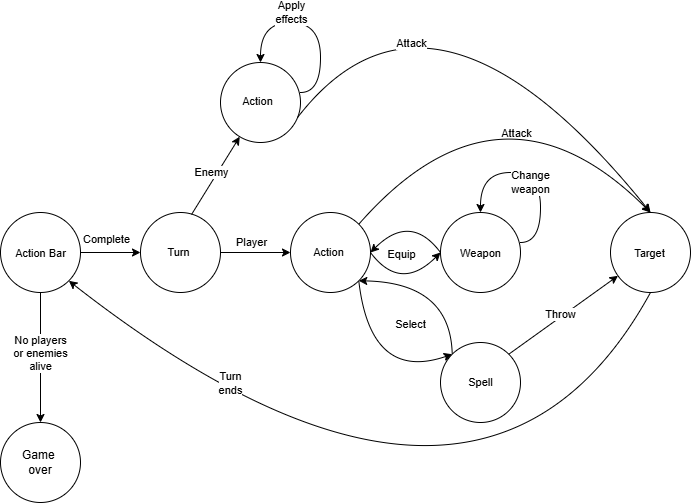

The diagram above was exported from draw.io. Its source (the exported page's mxGraphModel, read from the mxfile embedded in the PNG):
<mxGraphModel dx="1112" dy="481" grid="1" gridSize="10" guides="1" tooltips="1" connect="1" arrows="1" fold="1" page="1" pageScale="1" pageWidth="827" pageHeight="1169" math="0" shadow="0">
  <root>
    <mxCell id="0" />
    <mxCell id="1" parent="0" />
    <mxCell id="6y_KOWn8fvDElqwwzKo2-47" value="" style="ellipse;whiteSpace=wrap;html=1;" parent="1" vertex="1">
      <mxGeometry x="530" y="540" width="80" height="80" as="geometry" />
    </mxCell>
    <mxCell id="6y_KOWn8fvDElqwwzKo2-1" value="" style="ellipse;whiteSpace=wrap;html=1;" parent="1" vertex="1">
      <mxGeometry x="380" y="540" width="80" height="80" as="geometry" />
    </mxCell>
    <mxCell id="6y_KOWn8fvDElqwwzKo2-2" value="" style="ellipse;whiteSpace=wrap;html=1;" parent="1" vertex="1">
      <mxGeometry x="530" y="670" width="80" height="80" as="geometry" />
    </mxCell>
    <mxCell id="6y_KOWn8fvDElqwwzKo2-3" value="" style="ellipse;whiteSpace=wrap;html=1;" parent="1" vertex="1">
      <mxGeometry x="700" y="540" width="80" height="80" as="geometry" />
    </mxCell>
    <mxCell id="6y_KOWn8fvDElqwwzKo2-12" value="" style="endArrow=classic;html=1;rounded=0;curved=1;entryX=0;entryY=0;entryDx=0;entryDy=0;exitX=1;exitY=1;exitDx=0;exitDy=0;" parent="1" source="6y_KOWn8fvDElqwwzKo2-1" target="6y_KOWn8fvDElqwwzKo2-2" edge="1">
      <mxGeometry relative="1" as="geometry">
        <mxPoint x="490" y="579.5" as="sourcePoint" />
        <mxPoint x="590" y="579.5" as="targetPoint" />
        <Array as="points">
          <mxPoint x="460" y="710" />
        </Array>
      </mxGeometry>
    </mxCell>
    <mxCell id="6y_KOWn8fvDElqwwzKo2-13" value="Player" style="edgeLabel;resizable=0;html=1;align=center;verticalAlign=middle;" parent="6y_KOWn8fvDElqwwzKo2-12" connectable="0" vertex="1">
      <mxGeometry relative="1" as="geometry">
        <mxPoint x="-119" y="-132" as="offset" />
      </mxGeometry>
    </mxCell>
    <mxCell id="6y_KOWn8fvDElqwwzKo2-21" value="" style="endArrow=classic;html=1;rounded=0;curved=1;exitX=1;exitY=0;exitDx=0;exitDy=0;" parent="1" source="6y_KOWn8fvDElqwwzKo2-2" target="6y_KOWn8fvDElqwwzKo2-3" edge="1">
      <mxGeometry width="50" height="50" relative="1" as="geometry">
        <mxPoint x="660" y="620" as="sourcePoint" />
        <mxPoint x="590" y="746" as="targetPoint" />
      </mxGeometry>
    </mxCell>
    <mxCell id="6y_KOWn8fvDElqwwzKo2-22" value="Select" style="edgeLabel;resizable=0;html=1;align=center;verticalAlign=middle;" parent="1" connectable="0" vertex="1">
      <mxGeometry x="499.9985841018199" y="650.0002090978714" as="geometry">
        <mxPoint y="1" as="offset" />
      </mxGeometry>
    </mxCell>
    <mxCell id="6y_KOWn8fvDElqwwzKo2-25" value="Equip" style="edgeLabel;resizable=0;html=1;align=center;verticalAlign=middle;" parent="1" connectable="0" vertex="1">
      <mxGeometry x="499.9985841018198" y="585.0002090978714" as="geometry">
        <mxPoint x="-9" y="-4" as="offset" />
      </mxGeometry>
    </mxCell>
    <mxCell id="6y_KOWn8fvDElqwwzKo2-26" value="Weapon" style="edgeLabel;resizable=0;html=1;align=center;verticalAlign=middle;" parent="1" connectable="0" vertex="1">
      <mxGeometry x="569.9985841018199" y="580.0002090978714" as="geometry" />
    </mxCell>
    <mxCell id="6y_KOWn8fvDElqwwzKo2-27" value="Target" style="edgeLabel;resizable=0;html=1;align=center;verticalAlign=middle;" parent="1" connectable="0" vertex="1">
      <mxGeometry x="739.9985841018199" y="580.0002090978714" as="geometry">
        <mxPoint x="-1" as="offset" />
      </mxGeometry>
    </mxCell>
    <mxCell id="6y_KOWn8fvDElqwwzKo2-31" value="" style="ellipse;whiteSpace=wrap;html=1;" parent="1" vertex="1">
      <mxGeometry x="230" y="540" width="80" height="80" as="geometry" />
    </mxCell>
    <mxCell id="6y_KOWn8fvDElqwwzKo2-32" value="" style="endArrow=classic;html=1;rounded=0;edgeStyle=orthogonalEdgeStyle;curved=1;" parent="1" edge="1">
      <mxGeometry width="50" height="50" relative="1" as="geometry">
        <mxPoint x="609.99" y="570" as="sourcePoint" />
        <mxPoint x="569.99" y="540" as="targetPoint" />
        <Array as="points">
          <mxPoint x="629.99" y="570" />
          <mxPoint x="629.99" y="500" />
        </Array>
      </mxGeometry>
    </mxCell>
    <mxCell id="6y_KOWn8fvDElqwwzKo2-33" value="Turn" style="edgeLabel;resizable=0;html=1;align=center;verticalAlign=middle;" parent="1" connectable="0" vertex="1">
      <mxGeometry x="279.99961890509576" y="589.9999988381253" as="geometry">
        <mxPoint x="-12" y="-10" as="offset" />
      </mxGeometry>
    </mxCell>
    <mxCell id="6y_KOWn8fvDElqwwzKo2-35" value="" style="endArrow=classic;html=1;rounded=0;curved=1;entryX=0;entryY=0.5;entryDx=0;entryDy=0;exitX=1;exitY=0.5;exitDx=0;exitDy=0;" parent="1" source="6y_KOWn8fvDElqwwzKo2-31" target="6y_KOWn8fvDElqwwzKo2-1" edge="1">
      <mxGeometry relative="1" as="geometry">
        <mxPoint x="270" y="580" as="sourcePoint" />
        <mxPoint x="382" y="579.31" as="targetPoint" />
      </mxGeometry>
    </mxCell>
    <mxCell id="6y_KOWn8fvDElqwwzKo2-36" value="Attack" style="edgeLabel;resizable=0;html=1;align=center;verticalAlign=middle;" parent="6y_KOWn8fvDElqwwzKo2-35" connectable="0" vertex="1">
      <mxGeometry relative="1" as="geometry">
        <mxPoint x="260" y="-120" as="offset" />
      </mxGeometry>
    </mxCell>
    <mxCell id="6y_KOWn8fvDElqwwzKo2-39" value="" style="endArrow=classic;html=1;rounded=0;curved=1;exitX=0.638;exitY=0.025;exitDx=0;exitDy=0;exitPerimeter=0;" parent="1" source="6y_KOWn8fvDElqwwzKo2-31" target="6y_KOWn8fvDElqwwzKo2-41" edge="1">
      <mxGeometry relative="1" as="geometry">
        <mxPoint x="470" y="540" as="sourcePoint" />
        <mxPoint x="530" y="460" as="targetPoint" />
        <Array as="points" />
      </mxGeometry>
    </mxCell>
    <mxCell id="6y_KOWn8fvDElqwwzKo2-41" value="" style="ellipse;whiteSpace=wrap;html=1;" parent="1" vertex="1">
      <mxGeometry x="310" y="390" width="80" height="80" as="geometry" />
    </mxCell>
    <mxCell id="6y_KOWn8fvDElqwwzKo2-48" value="" style="endArrow=classic;html=1;rounded=0;curved=1;exitX=1;exitY=0.5;exitDx=0;exitDy=0;entryX=0;entryY=0.5;entryDx=0;entryDy=0;" parent="1" source="6y_KOWn8fvDElqwwzKo2-1" target="6y_KOWn8fvDElqwwzKo2-47" edge="1">
      <mxGeometry relative="1" as="geometry">
        <mxPoint x="478" y="546" as="sourcePoint" />
        <mxPoint x="508" y="478" as="targetPoint" />
        <Array as="points">
          <mxPoint x="490" y="620" />
        </Array>
      </mxGeometry>
    </mxCell>
    <mxCell id="6y_KOWn8fvDElqwwzKo2-50" value="Spell" style="edgeLabel;resizable=0;html=1;align=center;verticalAlign=middle;" parent="1" connectable="0" vertex="1">
      <mxGeometry x="569.9939732351282" y="709.9966952966589" as="geometry" />
    </mxCell>
    <mxCell id="6y_KOWn8fvDElqwwzKo2-53" value="Action" style="edgeLabel;resizable=0;html=1;align=center;verticalAlign=middle;" parent="1" connectable="0" vertex="1">
      <mxGeometry x="420.0039732351282" y="579.9966952966589" as="geometry">
        <mxPoint x="-3" as="offset" />
      </mxGeometry>
    </mxCell>
    <mxCell id="6y_KOWn8fvDElqwwzKo2-15" value="Change &lt;br&gt;weapon" style="edgeLabel;resizable=0;html=1;align=center;verticalAlign=middle;" parent="1" connectable="0" vertex="1">
      <mxGeometry x="619.9996189050958" y="509.9999988381253" as="geometry" />
    </mxCell>
    <mxCell id="diSdjU5KvcCyHFNMK2U6-1" value="" style="endArrow=classic;html=1;rounded=0;curved=1;exitX=0;exitY=0.5;exitDx=0;exitDy=0;entryX=1;entryY=0.5;entryDx=0;entryDy=0;" parent="1" source="6y_KOWn8fvDElqwwzKo2-47" target="6y_KOWn8fvDElqwwzKo2-1" edge="1">
      <mxGeometry relative="1" as="geometry">
        <mxPoint x="530" y="579" as="sourcePoint" />
        <mxPoint x="430" y="579" as="targetPoint" />
        <Array as="points">
          <mxPoint x="500" y="540" />
        </Array>
      </mxGeometry>
    </mxCell>
    <mxCell id="diSdjU5KvcCyHFNMK2U6-3" value="" style="endArrow=classic;html=1;rounded=0;curved=1;entryX=0.5;entryY=0;entryDx=0;entryDy=0;exitX=1;exitY=0;exitDx=0;exitDy=0;" parent="1" source="6y_KOWn8fvDElqwwzKo2-1" target="6y_KOWn8fvDElqwwzKo2-3" edge="1">
      <mxGeometry relative="1" as="geometry">
        <mxPoint x="460" y="500" as="sourcePoint" />
        <mxPoint x="560" y="500" as="targetPoint" />
        <Array as="points">
          <mxPoint x="590" y="390" />
        </Array>
      </mxGeometry>
    </mxCell>
    <mxCell id="diSdjU5KvcCyHFNMK2U6-4" value="Enemy" style="edgeLabel;resizable=0;html=1;align=center;verticalAlign=middle;" parent="diSdjU5KvcCyHFNMK2U6-3" connectable="0" vertex="1">
      <mxGeometry relative="1" as="geometry">
        <mxPoint x="-289" y="109" as="offset" />
      </mxGeometry>
    </mxCell>
    <mxCell id="6y_KOWn8fvDElqwwzKo2-23" value="Action" style="edgeLabel;resizable=0;html=1;align=center;verticalAlign=middle;" parent="1" connectable="0" vertex="1">
      <mxGeometry x="329.9985841018199" y="420.00020909787145" as="geometry">
        <mxPoint x="17" y="8" as="offset" />
      </mxGeometry>
    </mxCell>
    <mxCell id="diSdjU5KvcCyHFNMK2U6-7" value="" style="endArrow=classic;html=1;rounded=0;edgeStyle=orthogonalEdgeStyle;curved=1;" parent="1" edge="1">
      <mxGeometry width="50" height="50" relative="1" as="geometry">
        <mxPoint x="390" y="420" as="sourcePoint" />
        <mxPoint x="350" y="390" as="targetPoint" />
        <Array as="points">
          <mxPoint x="410" y="420" />
          <mxPoint x="410" y="350" />
        </Array>
      </mxGeometry>
    </mxCell>
    <mxCell id="6y_KOWn8fvDElqwwzKo2-42" value="Apply&lt;br&gt;effects" style="edgeLabel;resizable=0;html=1;align=center;verticalAlign=middle;" parent="1" connectable="0" vertex="1">
      <mxGeometry x="380.0039732351282" y="339.9966952966589" as="geometry" />
    </mxCell>
    <mxCell id="diSdjU5KvcCyHFNMK2U6-8" value="" style="ellipse;whiteSpace=wrap;html=1;" parent="1" vertex="1">
      <mxGeometry x="90" y="540" width="80" height="80" as="geometry" />
    </mxCell>
    <mxCell id="diSdjU5KvcCyHFNMK2U6-10" value="" style="endArrow=classic;html=1;rounded=0;curved=1;exitX=0.5;exitY=1;exitDx=0;exitDy=0;entryX=1;entryY=1;entryDx=0;entryDy=0;" parent="1" source="6y_KOWn8fvDElqwwzKo2-3" target="diSdjU5KvcCyHFNMK2U6-8" edge="1">
      <mxGeometry relative="1" as="geometry">
        <mxPoint x="620" y="510" as="sourcePoint" />
        <mxPoint x="520" y="510" as="targetPoint" />
        <Array as="points">
          <mxPoint x="570" y="930" />
        </Array>
      </mxGeometry>
    </mxCell>
    <mxCell id="6y_KOWn8fvDElqwwzKo2-34" value="Action Bar" style="edgeLabel;resizable=0;html=1;align=center;verticalAlign=middle;" parent="1" connectable="0" vertex="1">
      <mxGeometry x="129.99858410181986" y="580.0002090978714" as="geometry" />
    </mxCell>
    <mxCell id="diSdjU5KvcCyHFNMK2U6-12" value="" style="endArrow=classic;html=1;rounded=0;curved=1;entryX=0;entryY=0.5;entryDx=0;entryDy=0;exitX=1;exitY=0.5;exitDx=0;exitDy=0;" parent="1" source="diSdjU5KvcCyHFNMK2U6-8" target="6y_KOWn8fvDElqwwzKo2-31" edge="1">
      <mxGeometry relative="1" as="geometry">
        <mxPoint x="180" y="580" as="sourcePoint" />
        <mxPoint x="240" y="600" as="targetPoint" />
        <Array as="points" />
      </mxGeometry>
    </mxCell>
    <mxCell id="6y_KOWn8fvDElqwwzKo2-45" value="Turn &lt;br&gt;ends" style="edgeLabel;resizable=0;html=1;align=center;verticalAlign=middle;" parent="1" connectable="0" vertex="1">
      <mxGeometry x="319.9985841018199" y="710.0002090978714" as="geometry" />
    </mxCell>
    <mxCell id="kND6MwG9WLaLku934iDk-1" value="" style="endArrow=classic;html=1;rounded=0;curved=1;entryX=0.5;entryY=0;entryDx=0;entryDy=0;exitX=0.5;exitY=1;exitDx=0;exitDy=0;" parent="1" source="diSdjU5KvcCyHFNMK2U6-8" target="kND6MwG9WLaLku934iDk-2" edge="1">
      <mxGeometry relative="1" as="geometry">
        <mxPoint x="129" y="640" as="sourcePoint" />
        <mxPoint x="129" y="680" as="targetPoint" />
        <Array as="points" />
      </mxGeometry>
    </mxCell>
    <mxCell id="kND6MwG9WLaLku934iDk-2" value="Game&amp;nbsp;&lt;div&gt;over&lt;/div&gt;" style="ellipse;whiteSpace=wrap;html=1;" parent="1" vertex="1">
      <mxGeometry x="90" y="750" width="80" height="80" as="geometry" />
    </mxCell>
    <mxCell id="kND6MwG9WLaLku934iDk-4" value="No players&lt;div&gt;or enemies&lt;/div&gt;&lt;div&gt;alive&lt;/div&gt;" style="edgeLabel;resizable=0;html=1;align=center;verticalAlign=middle;" parent="1" connectable="0" vertex="1">
      <mxGeometry x="129.99858410181983" y="680.0002090978714" as="geometry" />
    </mxCell>
    <mxCell id="kND6MwG9WLaLku934iDk-5" value="Throw" style="edgeLabel;resizable=0;html=1;align=center;verticalAlign=middle;" parent="1" connectable="0" vertex="1">
      <mxGeometry x="649.9985841018199" y="640.0002090978714" as="geometry">
        <mxPoint y="1" as="offset" />
      </mxGeometry>
    </mxCell>
    <mxCell id="PoijqxrraXwpBnYqX-cw-1" value="" style="endArrow=classic;html=1;rounded=0;curved=1;exitX=0;exitY=0;exitDx=0;exitDy=0;entryX=1;entryY=1;entryDx=0;entryDy=0;" parent="1" source="6y_KOWn8fvDElqwwzKo2-2" target="6y_KOWn8fvDElqwwzKo2-1" edge="1">
      <mxGeometry relative="1" as="geometry">
        <mxPoint x="540" y="680" as="sourcePoint" />
        <mxPoint x="470" y="680" as="targetPoint" />
        <Array as="points">
          <mxPoint x="540" y="610" />
        </Array>
      </mxGeometry>
    </mxCell>
    <mxCell id="PoijqxrraXwpBnYqX-cw-2" value="" style="endArrow=classic;html=1;rounded=0;curved=1;exitX=0.962;exitY=0.689;exitDx=0;exitDy=0;exitPerimeter=0;" parent="1" source="6y_KOWn8fvDElqwwzKo2-41" edge="1">
      <mxGeometry relative="1" as="geometry">
        <mxPoint x="380" y="432" as="sourcePoint" />
        <mxPoint x="740" y="540" as="targetPoint" />
        <Array as="points">
          <mxPoint x="522" y="270" />
        </Array>
      </mxGeometry>
    </mxCell>
    <mxCell id="PoijqxrraXwpBnYqX-cw-4" value="Attack" style="edgeLabel;resizable=0;html=1;align=center;verticalAlign=middle;" parent="1" connectable="0" vertex="1">
      <mxGeometry x="500" y="370" as="geometry" />
    </mxCell>
    <mxCell id="PoijqxrraXwpBnYqX-cw-5" value="Complete" style="edgeLabel;resizable=0;html=1;align=center;verticalAlign=middle;" parent="1" connectable="0" vertex="1">
      <mxGeometry x="190.0001813826959" y="569.9968734663058" as="geometry">
        <mxPoint x="5" y="-3" as="offset" />
      </mxGeometry>
    </mxCell>
  </root>
</mxGraphModel>